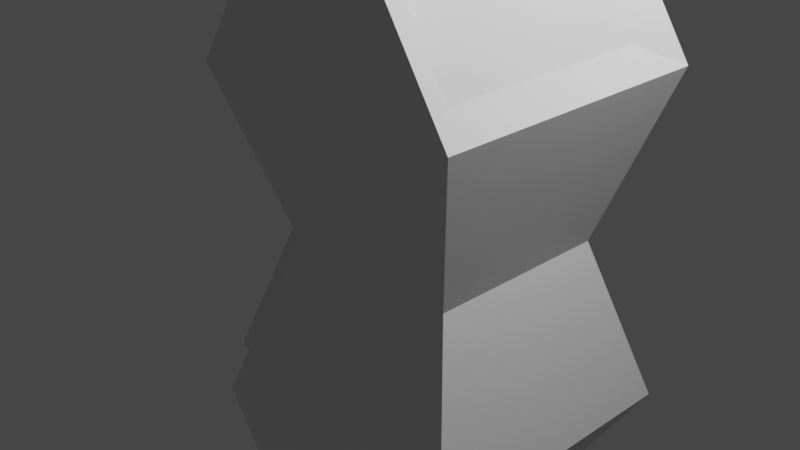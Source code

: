 # Source: bob.blend  (saved by Blender 2.82.7; exported with 4.5.12 LTS)
import bpy
from mathutils import Matrix  # noqa: F401  (used for matrix-valued properties, if any)

bpy.ops.wm.read_factory_settings(use_empty=True)
scene = bpy.context.scene
scene.name = 'Scene'

# ---- collections
col_collection = bpy.data.collections.new('Collection'); scene.collection.children.link(col_collection)

# ---- materials (node trees are filled in below, after node groups)
mat_material = bpy.data.materials.new('Material')
mat_material.alpha_threshold = 0.0
mat_material.use_transparent_shadow = False
mat_material.line_color = (0.0, 0.0, 0.0, 1.0)

# ---- material node trees
mat_material.use_nodes = True; mat_material.node_tree.nodes.clear()
_N = mat_material.node_tree.nodes; _L = mat_material.node_tree.links
n0 = _N.new('ShaderNodeOutputMaterial'); n0.name = 'Material Output'; n0.location = (300, 300)
n1 = _N.new('ShaderNodeBsdfPrincipled'); n1.name = 'Principled BSDF'; n1.location = (10, 300)
n1.distribution = 'GGX'
n1.subsurface_method = 'BURLEY'
n1.inputs[2].default_value = 0.4
n1.inputs[3].default_value = 1.45
n1.inputs[27].default_value = (0.0, 0.0, 0.0, 1.0)
n1.inputs[28].default_value = 1.0
_L.new(n1.outputs[0], n0.inputs[0])
n0.is_active_output = True

# ---- world
world_world = bpy.data.worlds.new('World'); scene.world = world_world
world_world.use_nodes = True; world_world.node_tree.nodes.clear()
_N = world_world.node_tree.nodes; _L = world_world.node_tree.links
n0 = _N.new('ShaderNodeOutputWorld'); n0.name = 'World Output'; n0.location = (300, 300)
n1 = _N.new('ShaderNodeBackground'); n1.name = 'Background'; n1.location = (10, 300)
n1.inputs[0].default_value = (0.05088, 0.05088, 0.05088, 1.0)
_L.new(n1.outputs[0], n0.inputs[0])
n0.is_active_output = True
world_world.color = (0.05088, 0.05088, 0.05088)
world_world.use_sun_shadow = False
world_world.sun_shadow_jitter_overblur = 0.0

# ---- cameras
cam_camera = bpy.data.cameras.new('Camera')
cam_camera.clip_end = 100.0
cam_camera.ortho_scale = 7.314

# ---- lights
light_light = bpy.data.lights.new('Light', 'POINT')
light_light.transmission_factor = 0.0
light_light.energy = 1000.0
light_light.shadow_soft_size = 0.1
light_light.shadow_maximum_resolution = 0.006
light_light.use_absolute_resolution = True

# ---- meshes
me_cube = bpy.data.meshes.new('Cube')
me_cube.from_pydata([(-0.9247, -1.542, -1.786), (-0.9247, 1.542, -1.786), (2.159, -1.542, -1.786), (2.159, 1.542, -1.786), (0.6172, 1.542, -4.151), (-0.5517, -1.169, -1.976), (0.6172, -1.542, -4.151), (-0.5517, 1.169, -1.976), (1.786, -1.169, -1.976), (1.786, 1.169, -1.976), (0.6172, -1.169, -3.77), (0.6172, 1.169, -3.77), (-0.9922, -0.5038, -1.185), (-0.9922, 0.5038, -1.185), (-0.8151, 0.3267, -0.6011), (-0.8151, -0.3267, -0.6011), (-0.5269, 0.7756, -0.2004), (-0.671, 0.5511, -0.4007), (-0.671, -0.5511, -0.4007), (-0.5269, -0.7756, -0.2004), (-0.9697, -0.8498, -1.385), (-0.9472, -1.196, -1.585), (-0.9472, 1.196, -1.585), (-0.9697, 0.8498, -1.385), (-0.755, 0.7756, -0.1109), (-0.8991, 0.5511, -0.3113), (-0.8991, -0.5511, -0.3113), (-0.755, -0.7756, -0.1109), (-1.198, -0.8498, -1.295), (-1.175, -1.196, -1.496), (-1.175, 1.196, -1.496), (-1.198, 0.8498, -1.295), (-0.9247, -1.542, 1.786), (-0.9247, 1.542, 1.786), (2.159, -1.542, 1.786), (2.159, 1.542, 1.786), (1.617, 1.0, 2.384e-07), (-0.3828, -1.0, 0.0), (1.617, -1.0, 1.788e-07), (-0.3828, 1.0, 1.192e-07), (0.6172, 1.542, 4.151), (-0.5517, -1.169, 1.976), (0.6172, -1.542, 4.151), (-0.5517, 1.169, 1.976), (1.786, -1.169, 1.976), (1.786, 1.169, 1.976), (0.6172, -1.169, 3.77), (0.6172, 1.169, 3.77), (-0.9922, -0.5038, 1.185), (-0.9922, 0.5038, 1.185), (-0.8151, 0.3267, 0.6011), (-0.8151, -0.3267, 0.6011), (-0.5269, 0.7756, 0.2004), (-0.671, 0.5511, 0.4007), (-0.671, -0.5511, 0.4007), (-0.5269, -0.7756, 0.2004), (-0.9697, -0.8498, 1.385), (-0.9472, -1.196, 1.585), (-0.9472, 1.196, 1.585), (-0.9697, 0.8498, 1.385), (-0.755, 0.7756, 0.1109), (-0.8991, 0.5511, 0.3113), (-0.8991, -0.5511, 0.3113), (-0.755, -0.7756, 0.1109), (-1.198, -0.8498, 1.295), (-1.175, -1.196, 1.496), (-1.175, 1.196, 1.496), (-1.198, 0.8498, 1.295)], [], [(36, 38, 2, 3), (2, 0, 6), (18, 17, 14, 15), (3, 1, 39, 36), (0, 2, 38, 37), (9, 8, 10, 11), (4, 3, 9, 11), (1, 3, 4), (1, 4, 11, 7), (5, 7, 11, 10), (3, 2, 8, 9), (6, 0, 5, 10), (0, 1, 7, 5), (2, 6, 10, 8), (13, 12, 15, 14), (20, 18, 15, 12), (17, 23, 13, 14), (23, 20, 12, 13), (1, 0, 21, 22), (22, 21, 20, 23), (39, 1, 22, 16), (23, 17, 25, 31), (0, 37, 19, 21), (18, 20, 28, 26), (37, 39, 16, 19), (19, 16, 17, 18), (24, 30, 31, 25), (29, 27, 26, 28), (22, 23, 31, 30), (20, 21, 29, 28), (19, 18, 26, 27), (21, 19, 27, 29), (17, 16, 24, 25), (16, 22, 30, 24), (36, 35, 34, 38), (34, 42, 32), (54, 51, 50, 53), (35, 36, 39, 33), (32, 37, 38, 34), (45, 47, 46, 44), (40, 47, 45, 35), (33, 40, 35), (33, 43, 47, 40), (41, 46, 47, 43), (35, 45, 44, 34), (42, 46, 41, 32), (32, 41, 43, 33), (34, 44, 46, 42), (49, 50, 51, 48), (56, 48, 51, 54), (53, 50, 49, 59), (59, 49, 48, 56), (33, 58, 57, 32), (58, 59, 56, 57), (39, 52, 58, 33), (59, 67, 61, 53), (32, 57, 55, 37), (54, 62, 64, 56), (37, 55, 52, 39), (55, 54, 53, 52), (60, 61, 67, 66), (65, 64, 62, 63), (58, 66, 67, 59), (56, 64, 65, 57), (55, 63, 62, 54), (57, 65, 63, 55), (53, 61, 60, 52), (52, 60, 66, 58)])
_uv = me_cube.uv_layers.new(name='UVMap')
_uv.uv.foreach_set('vector', [0.375, 0.125, 0.625, 0.125, 0.625, 0.25, 0.375, 0.25, 0.875, 0.5, 0.625, 0.5, 0.875, 0.5, 0.0, 0.0, 0.0, 0.0, 0.0, 0.0, 0.0, 0.0, 0.125, 0.5, 0.375, 0.5, 0.375, 0.625, 0.125, 0.625, 0.625, 0.5, 0.875, 0.5, 0.875, 0.625, 0.625, 0.625, 0.375, 0.25, 0.625, 0.25, 0.625, 0.25, 0.375, 0.25, 0.375, 0.5, 0.125, 0.5, 0.125, 0.5, 0.375, 0.5, 0.375, 0.5, 0.125, 0.5, 0.375, 0.5, 0.375, 0.5, 0.375, 0.5, 0.375, 0.5, 0.375, 0.5, 0.625, 0.5, 0.375, 0.5, 0.375, 0.5, 0.625, 0.5, 0.375, 0.25, 0.625, 0.25, 0.625, 0.25, 0.375, 0.25, 0.875, 0.5, 0.625, 0.5, 0.625, 0.5, 0.875, 0.5, 0.625, 0.5, 0.375, 0.5, 0.375, 0.5, 0.625, 0.5, 0.875, 0.5, 0.875, 0.5, 0.875, 0.5, 0.875, 0.5, 0.375, 0.5, 0.625, 0.5, 0.625, 0.625, 0.375, 0.625, 0.625, 0.5, 0.625, 0.625, 0.625, 0.625, 0.625, 0.5, 0.375, 0.625, 0.375, 0.5, 0.375, 0.5, 0.375, 0.625, 0.375, 0.5, 0.625, 0.5, 0.625, 0.5, 0.375, 0.5, 0.375, 0.5, 0.625, 0.5, 0.625, 0.5, 0.375, 0.5, 0.375, 0.5, 0.625, 0.5, 0.625, 0.5, 0.375, 0.5, 0.375, 0.625, 0.375, 0.5, 0.375, 0.5, 0.375, 0.625, 0.375, 0.5, 0.375, 0.625, 0.375, 0.625, 0.375, 0.5, 0.625, 0.5, 0.625, 0.625, 0.625, 0.625, 0.625, 0.5, 0.625, 0.625, 0.625, 0.5, 0.625, 0.5, 0.625, 0.625, 0.0, 0.0, 0.0, 0.0, 0.0, 0.0, 0.0, 0.0, 0.0, 0.0, 0.0, 0.0, 0.0, 0.0, 0.0, 0.0, 0.375, 0.625, 0.375, 0.5, 0.375, 0.5, 0.375, 0.625, 0.625, 0.5, 0.625, 0.625, 0.625, 0.625, 0.625, 0.5, 0.375, 0.5, 0.375, 0.5, 0.375, 0.5, 0.375, 0.5, 0.625, 0.5, 0.625, 0.5, 0.625, 0.5, 0.625, 0.5, 0.0, 0.0, 0.0, 0.0, 0.0, 0.0, 0.0, 0.0, 0.625, 0.5, 0.625, 0.625, 0.625, 0.625, 0.625, 0.5, 0.0, 0.0, 0.0, 0.0, 0.0, 0.0, 0.0, 0.0, 0.375, 0.625, 0.375, 0.5, 0.375, 0.5, 0.375, 0.625, 0.375, 0.125, 0.375, 0.25, 0.625, 0.25, 0.625, 0.125, 0.875, 0.5, 0.875, 0.5, 0.625, 0.5, 0.0, 0.0, 0.0, 0.0, 0.0, 0.0, 0.0, 0.0, 0.125, 0.5, 0.125, 0.625, 0.375, 0.625, 0.375, 0.5, 0.625, 0.5, 0.625, 0.625, 0.875, 0.625, 0.875, 0.5, 0.375, 0.25, 0.375, 0.25, 0.625, 0.25, 0.625, 0.25, 0.375, 0.5, 0.375, 0.5, 0.125, 0.5, 0.125, 0.5, 0.375, 0.5, 0.375, 0.5, 0.125, 0.5, 0.375, 0.5, 0.375, 0.5, 0.375, 0.5, 0.375, 0.5, 0.625, 0.5, 0.625, 0.5, 0.375, 0.5, 0.375, 0.5, 0.375, 0.25, 0.375, 0.25, 0.625, 0.25, 0.625, 0.25, 0.875, 0.5, 0.875, 0.5, 0.625, 0.5, 0.625, 0.5, 0.625, 0.5, 0.625, 0.5, 0.375, 0.5, 0.375, 0.5, 0.875, 0.5, 0.875, 0.5, 0.875, 0.5, 0.875, 0.5, 0.375, 0.5, 0.375, 0.625, 0.625, 0.625, 0.625, 0.5, 0.625, 0.5, 0.625, 0.5, 0.625, 0.625, 0.625, 0.625, 0.375, 0.625, 0.375, 0.625, 0.375, 0.5, 0.375, 0.5, 0.375, 0.5, 0.375, 0.5, 0.625, 0.5, 0.625, 0.5, 0.375, 0.5, 0.375, 0.5, 0.625, 0.5, 0.625, 0.5, 0.375, 0.5, 0.375, 0.5, 0.625, 0.5, 0.625, 0.5, 0.375, 0.625, 0.375, 0.625, 0.375, 0.5, 0.375, 0.5, 0.375, 0.5, 0.375, 0.5, 0.375, 0.625, 0.375, 0.625, 0.625, 0.5, 0.625, 0.5, 0.625, 0.625, 0.625, 0.625, 0.625, 0.625, 0.625, 0.625, 0.625, 0.5, 0.625, 0.5, 0.0, 0.0, 0.0, 0.0, 0.0, 0.0, 0.0, 0.0, 0.0, 0.0, 0.0, 0.0, 0.0, 0.0, 0.0, 0.0, 0.375, 0.625, 0.375, 0.625, 0.375, 0.5, 0.375, 0.5, 0.625, 0.5, 0.625, 0.5, 0.625, 0.625, 0.625, 0.625, 0.375, 0.5, 0.375, 0.5, 0.375, 0.5, 0.375, 0.5, 0.625, 0.5, 0.625, 0.5, 0.625, 0.5, 0.625, 0.5, 0.0, 0.0, 0.0, 0.0, 0.0, 0.0, 0.0, 0.0, 0.625, 0.5, 0.625, 0.5, 0.625, 0.625, 0.625, 0.625, 0.0, 0.0, 0.0, 0.0, 0.0, 0.0, 0.0, 0.0, 0.375, 0.625, 0.375, 0.625, 0.375, 0.5, 0.375, 0.5])
me_cube.materials.append(mat_material)
me_cube.use_remesh_preserve_volume = False
me_cube.use_remesh_preserve_attributes = False
me_cube.use_mirror_vertex_groups = False
me_cube.update()

# ---- objects
ob_bob = bpy.data.objects.new('bob', me_cube)
ob_light = bpy.data.objects.new('Light', light_light)
ob_camera = bpy.data.objects.new('Camera', cam_camera)

# ---- transforms, parenting, visibility, modifiers, constraints
ob_bob.location = (0.0, 0.0, 0.0)
ob_bob.lock_rotations_4d = False
ob_bob.empty_display_type = 'ARROWS'
ob_bob.lineart.crease_threshold = 0.0
ob_light.location = (4.076, 1.005, 5.904)
ob_light.rotation_euler = (0.6503, 0.05522, 1.866)
ob_light.lock_rotations_4d = False
ob_light.empty_display_type = 'ARROWS'
ob_light.color = (0.0, 0.0, 0.0, 0.0)
ob_light.lineart.crease_threshold = 0.0
ob_camera.location = (7.359, -6.926, 4.958)
ob_camera.rotation_euler = (1.109, 0.0, 0.8149)
ob_camera.lock_rotations_4d = False
ob_camera.empty_display_type = 'ARROWS'
ob_camera.color = (0.0, 0.0, 0.0, 0.0)
ob_camera.display_type = 'WIRE'
ob_camera.lineart.crease_threshold = 0.0

# ---- collection membership
col_collection.objects.link(ob_bob)
col_collection.objects.link(ob_light)
col_collection.objects.link(ob_camera)

# ---- scene / render settings (as saved in the file)
scene.camera = ob_camera
scene.frame_start = 1; scene.frame_end = 250; scene.frame_set(1)
scene.render.engine = 'BLENDER_EEVEE_NEXT'
scene.cycles.use_denoising = False
scene.cycles.samples = 128
scene.cycles.sampling_pattern = 'TABULATED_SOBOL'
scene.cycles.use_adaptive_sampling = False
scene.cycles.use_light_tree = False
scene.view_settings.view_transform = 'Filmic'
bpy.context.view_layer.update()
